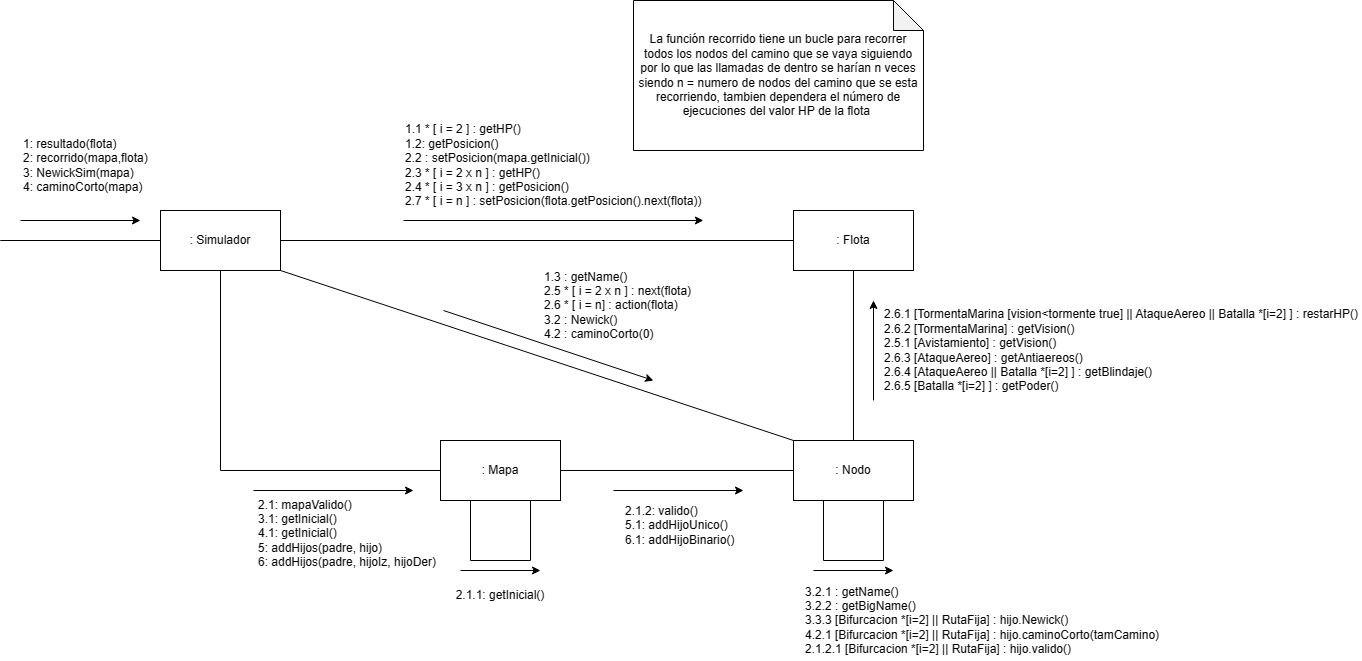

The diagram above was exported from draw.io. Its source (the exported page's mxGraphModel, read from the mxfile embedded in the PNG):
<mxGraphModel dx="1407" dy="704" grid="1" gridSize="10" guides="1" tooltips="1" connect="1" arrows="1" fold="1" page="1" pageScale="1" pageWidth="827" pageHeight="1169" math="0" shadow="0">
  <root>
    <mxCell id="0" />
    <mxCell id="1" parent="0" />
    <mxCell id="PBhGnh1ifOubgosgx4_8-1" value=": Simulador" style="rounded=0;whiteSpace=wrap;html=1;" parent="1" vertex="1">
      <mxGeometry x="209" y="265" width="120" height="60" as="geometry" />
    </mxCell>
    <mxCell id="PBhGnh1ifOubgosgx4_8-2" value=": Flota" style="rounded=0;whiteSpace=wrap;html=1;" parent="1" vertex="1">
      <mxGeometry x="842" y="265" width="120" height="60" as="geometry" />
    </mxCell>
    <mxCell id="PBhGnh1ifOubgosgx4_8-4" value=": Nodo" style="rounded=0;whiteSpace=wrap;html=1;" parent="1" vertex="1">
      <mxGeometry x="842" y="495" width="120" height="60" as="geometry" />
    </mxCell>
    <mxCell id="PBhGnh1ifOubgosgx4_8-5" value=": Mapa" style="rounded=0;whiteSpace=wrap;html=1;" parent="1" vertex="1">
      <mxGeometry x="489" y="495" width="120" height="60" as="geometry" />
    </mxCell>
    <mxCell id="PBhGnh1ifOubgosgx4_8-17" value="" style="endArrow=none;html=1;rounded=0;exitX=1;exitY=0.5;exitDx=0;exitDy=0;entryX=0;entryY=0.5;entryDx=0;entryDy=0;" parent="1" source="PBhGnh1ifOubgosgx4_8-1" target="PBhGnh1ifOubgosgx4_8-2" edge="1">
      <mxGeometry width="50" height="50" relative="1" as="geometry">
        <mxPoint x="489" y="555" as="sourcePoint" />
        <mxPoint x="539" y="505" as="targetPoint" />
      </mxGeometry>
    </mxCell>
    <mxCell id="PBhGnh1ifOubgosgx4_8-21" value="" style="endArrow=classic;html=1;rounded=0;" parent="1" edge="1">
      <mxGeometry width="50" height="50" relative="1" as="geometry">
        <mxPoint x="302" y="545" as="sourcePoint" />
        <mxPoint x="462" y="545" as="targetPoint" />
      </mxGeometry>
    </mxCell>
    <mxCell id="PBhGnh1ifOubgosgx4_8-22" value="" style="endArrow=classic;html=1;rounded=0;" parent="1" edge="1">
      <mxGeometry width="50" height="50" relative="1" as="geometry">
        <mxPoint x="69" y="275" as="sourcePoint" />
        <mxPoint x="189" y="275" as="targetPoint" />
      </mxGeometry>
    </mxCell>
    <mxCell id="PBhGnh1ifOubgosgx4_8-23" value="1: resultado(flota)&lt;br&gt;2: recorrido(mapa,flota)&lt;br&gt;3: NewickSim(mapa)&lt;br&gt;&lt;div style=&quot;&quot;&gt;&lt;span style=&quot;background-color: initial;&quot;&gt;4: caminoCorto(mapa)&lt;/span&gt;&lt;/div&gt;" style="text;html=1;strokeColor=none;fillColor=none;align=left;verticalAlign=middle;whiteSpace=wrap;rounded=0;" parent="1" vertex="1">
      <mxGeometry x="70" y="185" width="139" height="70" as="geometry" />
    </mxCell>
    <mxCell id="PBhGnh1ifOubgosgx4_8-14" value="1.1 * [ i = 2 ] : getHP()&lt;br&gt;1.2: getPosicion()&lt;br&gt;2.2 : setPosicion(mapa.getInicial())&lt;br&gt;2.3 * [ i = 2 x n ] : getHP()&lt;br&gt;2.4 * [ i = 3 x n ] :&amp;nbsp;getPosicion()&lt;br&gt;2.7 * [ i = n ] : setPosicion(flota.getPosicion().next(flota)&lt;span style=&quot;background-color: initial;&quot;&gt;)&amp;nbsp;&lt;/span&gt;" style="text;html=1;strokeColor=none;fillColor=none;align=left;verticalAlign=middle;whiteSpace=wrap;rounded=0;" parent="1" vertex="1">
      <mxGeometry x="452" y="155" width="460" height="130" as="geometry" />
    </mxCell>
    <mxCell id="PBhGnh1ifOubgosgx4_8-25" value="" style="endArrow=classic;html=1;rounded=0;entryX=0.641;entryY=0.923;entryDx=0;entryDy=0;entryPerimeter=0;" parent="1" edge="1">
      <mxGeometry width="50" height="50" relative="1" as="geometry">
        <mxPoint x="452" y="275" as="sourcePoint" />
        <mxPoint x="751.8600000000001" y="274.99" as="targetPoint" />
      </mxGeometry>
    </mxCell>
    <mxCell id="PBhGnh1ifOubgosgx4_8-26" value="&lt;div style=&quot;text-align: left;&quot;&gt;&lt;span style=&quot;background-color: initial;&quot;&gt;2.1: mapaValido()&lt;/span&gt;&lt;/div&gt;&lt;div style=&quot;text-align: left;&quot;&gt;&lt;span style=&quot;background-color: initial;&quot;&gt;3.1: getInicial()&lt;/span&gt;&lt;/div&gt;&lt;div style=&quot;text-align: left;&quot;&gt;&lt;span style=&quot;background-color: initial;&quot;&gt;4.1: getInicial()&lt;/span&gt;&lt;/div&gt;&lt;div style=&quot;text-align: left;&quot;&gt;&lt;span style=&quot;background-color: initial;&quot;&gt;5: addHijos(padre, hijo)&lt;/span&gt;&lt;/div&gt;&lt;div style=&quot;text-align: left;&quot;&gt;&lt;span style=&quot;background-color: initial;&quot;&gt;6: addHijos(padre, hijoIz, hijoDer)&lt;/span&gt;&lt;/div&gt;" style="text;html=1;strokeColor=none;fillColor=none;align=center;verticalAlign=middle;whiteSpace=wrap;rounded=0;" parent="1" vertex="1">
      <mxGeometry x="286" y="550" width="220" height="75" as="geometry" />
    </mxCell>
    <mxCell id="PBhGnh1ifOubgosgx4_8-29" value="" style="endArrow=none;html=1;rounded=0;entryX=0.5;entryY=1;entryDx=0;entryDy=0;exitX=0;exitY=0.5;exitDx=0;exitDy=0;" parent="1" source="PBhGnh1ifOubgosgx4_8-5" target="PBhGnh1ifOubgosgx4_8-1" edge="1">
      <mxGeometry width="50" height="50" relative="1" as="geometry">
        <mxPoint x="322" y="545" as="sourcePoint" />
        <mxPoint x="372" y="495" as="targetPoint" />
        <Array as="points">
          <mxPoint x="269" y="525" />
        </Array>
      </mxGeometry>
    </mxCell>
    <mxCell id="PBhGnh1ifOubgosgx4_8-31" value="" style="endArrow=none;html=1;rounded=0;exitX=1;exitY=0.5;exitDx=0;exitDy=0;" parent="1" source="PBhGnh1ifOubgosgx4_8-5" target="PBhGnh1ifOubgosgx4_8-4" edge="1">
      <mxGeometry width="50" height="50" relative="1" as="geometry">
        <mxPoint x="662" y="545" as="sourcePoint" />
        <mxPoint x="712" y="495" as="targetPoint" />
      </mxGeometry>
    </mxCell>
    <mxCell id="PBhGnh1ifOubgosgx4_8-32" value="2.1.2: valido()&lt;br&gt;5.1: addHijoUnico()&lt;br&gt;6.1: addHijoBinario()" style="text;html=1;strokeColor=none;fillColor=none;align=left;verticalAlign=middle;whiteSpace=wrap;rounded=0;" parent="1" vertex="1">
      <mxGeometry x="672" y="555" width="130" height="50" as="geometry" />
    </mxCell>
    <mxCell id="PBhGnh1ifOubgosgx4_8-34" value="" style="endArrow=none;html=1;rounded=0;exitX=0.25;exitY=1;exitDx=0;exitDy=0;" parent="1" source="PBhGnh1ifOubgosgx4_8-5" edge="1">
      <mxGeometry width="50" height="50" relative="1" as="geometry">
        <mxPoint x="502" y="545" as="sourcePoint" />
        <mxPoint x="519" y="615" as="targetPoint" />
      </mxGeometry>
    </mxCell>
    <mxCell id="PBhGnh1ifOubgosgx4_8-35" value="" style="endArrow=none;html=1;rounded=0;" parent="1" edge="1">
      <mxGeometry width="50" height="50" relative="1" as="geometry">
        <mxPoint x="519" y="615" as="sourcePoint" />
        <mxPoint x="579" y="615" as="targetPoint" />
      </mxGeometry>
    </mxCell>
    <mxCell id="PBhGnh1ifOubgosgx4_8-36" value="" style="endArrow=none;html=1;rounded=0;entryX=0.75;entryY=1;entryDx=0;entryDy=0;" parent="1" target="PBhGnh1ifOubgosgx4_8-5" edge="1">
      <mxGeometry width="50" height="50" relative="1" as="geometry">
        <mxPoint x="579" y="615" as="sourcePoint" />
        <mxPoint x="552" y="495" as="targetPoint" />
      </mxGeometry>
    </mxCell>
    <mxCell id="PBhGnh1ifOubgosgx4_8-37" value="2.1.1: getInicial()" style="text;html=1;strokeColor=none;fillColor=none;align=center;verticalAlign=middle;whiteSpace=wrap;rounded=0;" parent="1" vertex="1">
      <mxGeometry x="484" y="635" width="130" height="30" as="geometry" />
    </mxCell>
    <mxCell id="PBhGnh1ifOubgosgx4_8-39" value="" style="endArrow=classic;html=1;rounded=0;" parent="1" edge="1">
      <mxGeometry width="50" height="50" relative="1" as="geometry">
        <mxPoint x="509" y="625" as="sourcePoint" />
        <mxPoint x="589" y="625" as="targetPoint" />
      </mxGeometry>
    </mxCell>
    <mxCell id="PBhGnh1ifOubgosgx4_8-43" value="" style="endArrow=classic;html=1;rounded=0;" parent="1" edge="1">
      <mxGeometry width="50" height="50" relative="1" as="geometry">
        <mxPoint x="662" y="545" as="sourcePoint" />
        <mxPoint x="792" y="545" as="targetPoint" />
      </mxGeometry>
    </mxCell>
    <mxCell id="PBhGnh1ifOubgosgx4_8-45" value="" style="endArrow=classic;html=1;rounded=0;" parent="1" edge="1">
      <mxGeometry width="50" height="50" relative="1" as="geometry">
        <mxPoint x="922" y="455" as="sourcePoint" />
        <mxPoint x="922" y="355" as="targetPoint" />
      </mxGeometry>
    </mxCell>
    <mxCell id="PBhGnh1ifOubgosgx4_8-46" value="" style="endArrow=none;html=1;rounded=0;entryX=0.5;entryY=1;entryDx=0;entryDy=0;exitX=0.5;exitY=0;exitDx=0;exitDy=0;" parent="1" source="PBhGnh1ifOubgosgx4_8-4" target="PBhGnh1ifOubgosgx4_8-2" edge="1">
      <mxGeometry width="50" height="50" relative="1" as="geometry">
        <mxPoint x="562" y="465" as="sourcePoint" />
        <mxPoint x="612" y="415" as="targetPoint" />
      </mxGeometry>
    </mxCell>
    <mxCell id="PBhGnh1ifOubgosgx4_8-47" value="" style="endArrow=none;html=1;rounded=0;entryX=0.25;entryY=1;entryDx=0;entryDy=0;" parent="1" target="PBhGnh1ifOubgosgx4_8-4" edge="1">
      <mxGeometry width="50" height="50" relative="1" as="geometry">
        <mxPoint x="872" y="615" as="sourcePoint" />
        <mxPoint x="919" y="605" as="targetPoint" />
      </mxGeometry>
    </mxCell>
    <mxCell id="PBhGnh1ifOubgosgx4_8-48" value="" style="endArrow=none;html=1;rounded=0;" parent="1" edge="1">
      <mxGeometry width="50" height="50" relative="1" as="geometry">
        <mxPoint x="872" y="615" as="sourcePoint" />
        <mxPoint x="932" y="615" as="targetPoint" />
      </mxGeometry>
    </mxCell>
    <mxCell id="PBhGnh1ifOubgosgx4_8-49" value="" style="endArrow=none;html=1;rounded=0;entryX=0.75;entryY=1;entryDx=0;entryDy=0;" parent="1" target="PBhGnh1ifOubgosgx4_8-4" edge="1">
      <mxGeometry width="50" height="50" relative="1" as="geometry">
        <mxPoint x="932" y="615" as="sourcePoint" />
        <mxPoint x="622" y="395" as="targetPoint" />
      </mxGeometry>
    </mxCell>
    <mxCell id="PBhGnh1ifOubgosgx4_8-50" value="" style="endArrow=classic;html=1;rounded=0;" parent="1" edge="1">
      <mxGeometry width="50" height="50" relative="1" as="geometry">
        <mxPoint x="862" y="625" as="sourcePoint" />
        <mxPoint x="942" y="625" as="targetPoint" />
      </mxGeometry>
    </mxCell>
    <mxCell id="qtkPWYaVm_F9rMl8UNy9-1" value="2.6.1 [TormentaMarina [vision&amp;lt;tormente true] || AtaqueAereo || Batalla *[i=2] ] : restarHP()&lt;br&gt;2.6.2 [TormentaMarina] : getVision()&lt;br&gt;2.5.1 [Avistamiento] : getVision()&lt;br&gt;2.6.3 [AtaqueAereo] : getAntiaereos()&lt;br&gt;2.6.4 [AtaqueAereo || Batalla *[i=2] ] : getBlindaje()&lt;br&gt;2.6.5 [Batalla *[i=2] ] : getPoder()" style="text;html=1;strokeColor=none;fillColor=none;align=left;verticalAlign=middle;whiteSpace=wrap;rounded=0;" parent="1" vertex="1">
      <mxGeometry x="931" y="355" width="479" height="100" as="geometry" />
    </mxCell>
    <mxCell id="qtkPWYaVm_F9rMl8UNy9-3" value="" style="endArrow=none;html=1;rounded=0;entryX=0;entryY=0;entryDx=0;entryDy=0;exitX=1;exitY=1;exitDx=0;exitDy=0;" parent="1" source="PBhGnh1ifOubgosgx4_8-1" target="PBhGnh1ifOubgosgx4_8-4" edge="1">
      <mxGeometry width="50" height="50" relative="1" as="geometry">
        <mxPoint x="682" y="445" as="sourcePoint" />
        <mxPoint x="732" y="395" as="targetPoint" />
      </mxGeometry>
    </mxCell>
    <mxCell id="qtkPWYaVm_F9rMl8UNy9-4" value="" style="endArrow=classic;html=1;rounded=0;" parent="1" edge="1">
      <mxGeometry width="50" height="50" relative="1" as="geometry">
        <mxPoint x="492" y="365" as="sourcePoint" />
        <mxPoint x="702" y="435" as="targetPoint" />
      </mxGeometry>
    </mxCell>
    <mxCell id="qtkPWYaVm_F9rMl8UNy9-5" value="1.3 : getName()&lt;br&gt;2.5 * [&amp;nbsp;i = 2 x n ]&amp;nbsp;: next(flota)&lt;br&gt;2.6 * [ i = n] : action(flota)&lt;br&gt;3.2 : Newick()&lt;br&gt;4.2 : caminoCorto(0)" style="text;html=1;strokeColor=none;fillColor=none;align=left;verticalAlign=middle;whiteSpace=wrap;rounded=0;rotation=0;" parent="1" vertex="1">
      <mxGeometry x="591" y="325" width="150" height="70" as="geometry" />
    </mxCell>
    <mxCell id="_7e9RXA1wCkBmxa7xCcD-1" value="" style="endArrow=none;html=1;rounded=0;entryX=0;entryY=0.5;entryDx=0;entryDy=0;" parent="1" target="PBhGnh1ifOubgosgx4_8-1" edge="1">
      <mxGeometry width="50" height="50" relative="1" as="geometry">
        <mxPoint x="48.800048828125" y="295" as="sourcePoint" />
        <mxPoint x="672" y="395" as="targetPoint" />
      </mxGeometry>
    </mxCell>
    <mxCell id="_7e9RXA1wCkBmxa7xCcD-2" value="3.2.1 : getName()&lt;br&gt;3.2.2 : getBigName()&lt;br&gt;3.3.3 [Bifurcacion *[i=2] || RutaFija] : hijo.Newick()&lt;br&gt;4.2.1 [Bifurcacion *[i=2] || RutaFija] : hijo.caminoCorto(tamCamino)&lt;br&gt;2.1.2.1 [Bifurcacion *[i=2] || RutaFija] : hijo.valido()&amp;nbsp;" style="text;html=1;strokeColor=none;fillColor=none;align=left;verticalAlign=middle;whiteSpace=wrap;rounded=0;" parent="1" vertex="1">
      <mxGeometry x="852" y="635" width="410" height="80" as="geometry" />
    </mxCell>
    <mxCell id="_7e9RXA1wCkBmxa7xCcD-4" value="&lt;div style=&quot;&quot;&gt;&lt;span style=&quot;background-color: initial;&quot;&gt;La función recorrido tiene un bucle para recorrer todos los nodos del camino que se vaya siguiendo por lo que las llamadas de dentro se harían n veces siendo n = numero de nodos del camino que se esta recorriendo, tambien dependera el número de ejecuciones del valor HP de la flota&amp;nbsp;&lt;/span&gt;&lt;/div&gt;" style="shape=note;whiteSpace=wrap;html=1;backgroundOutline=1;darkOpacity=0.05;align=center;" parent="1" vertex="1">
      <mxGeometry x="682" y="55" width="290" height="150" as="geometry" />
    </mxCell>
  </root>
</mxGraphModel>